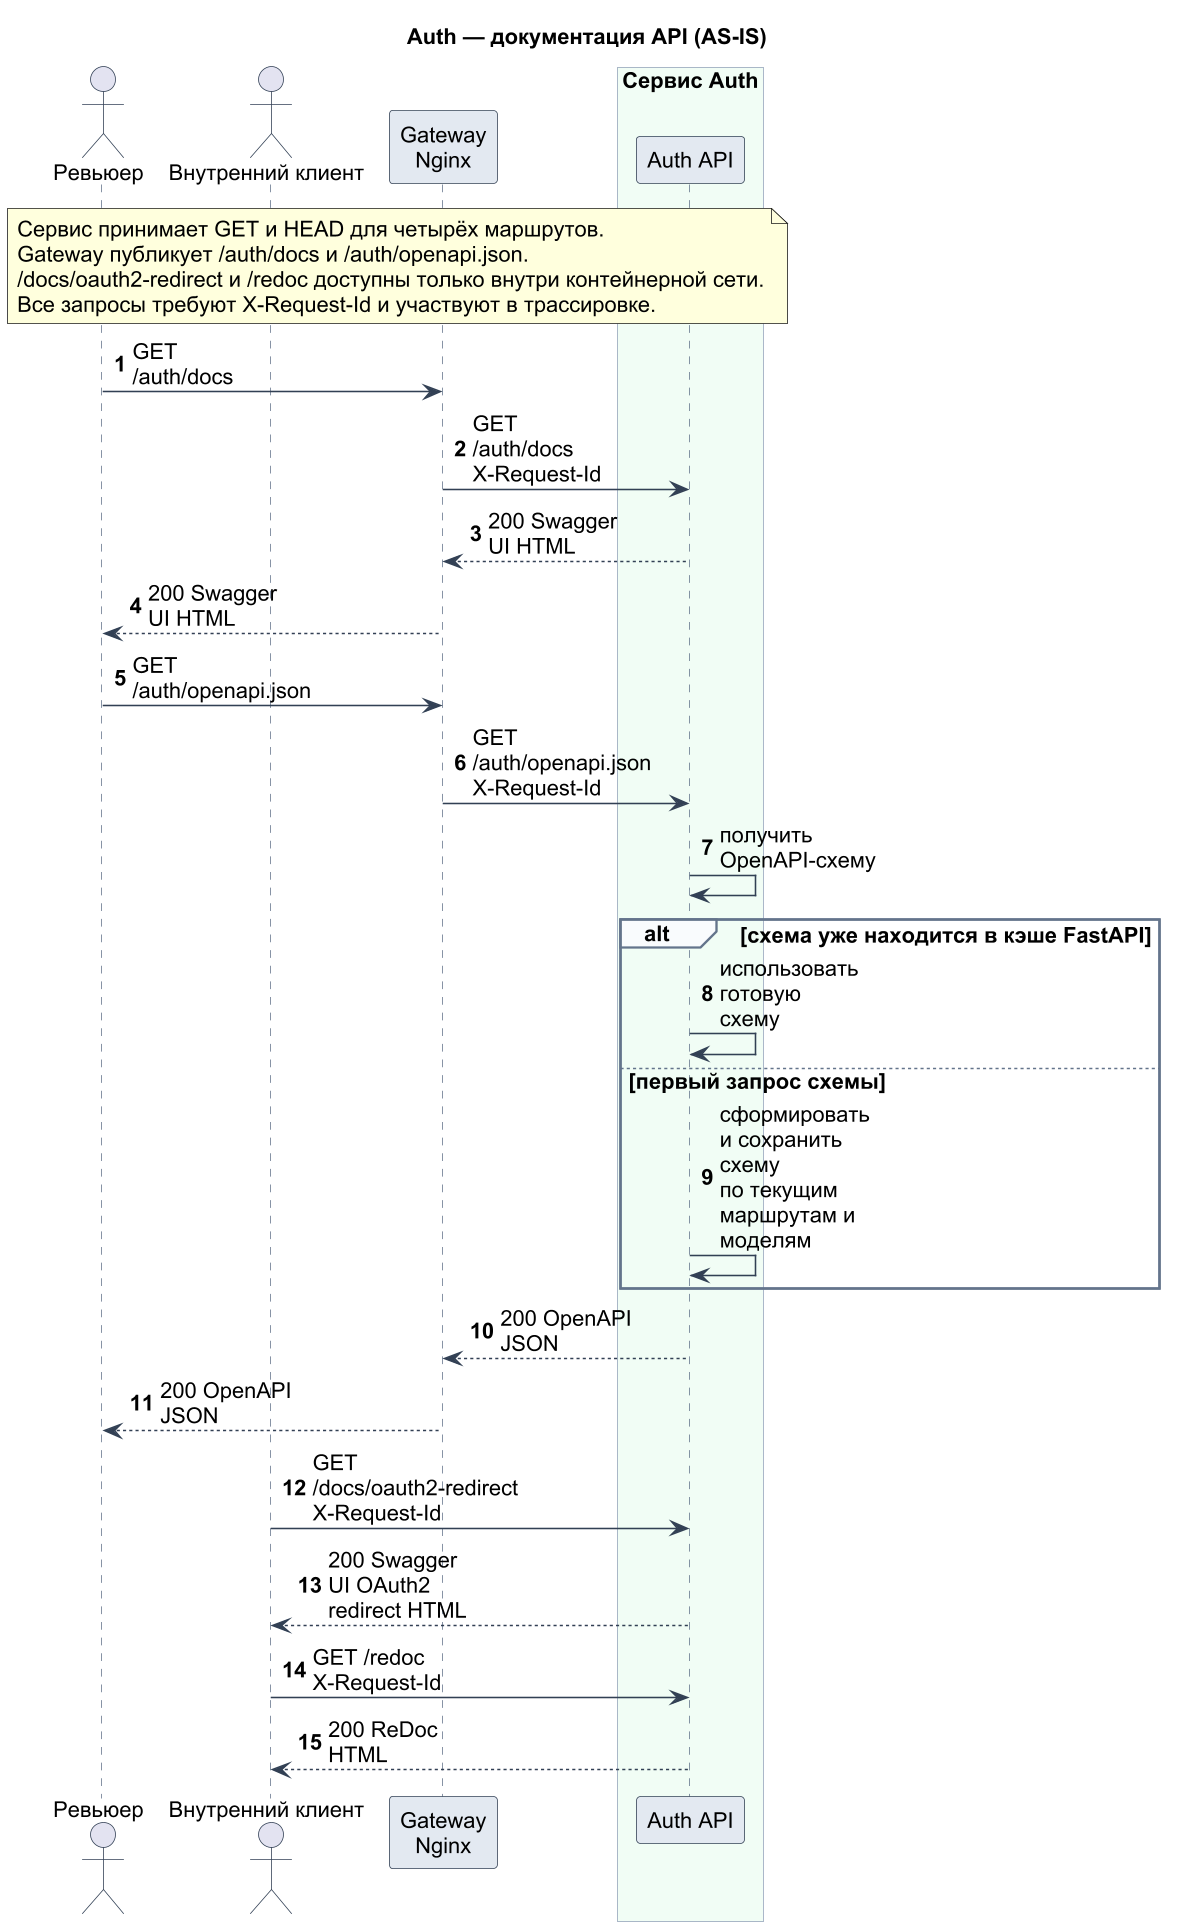

The diagram above was rendered by PlantUML. Its source (embedded in the PNG):
@startuml auth-documentation-sequence-as-is

skinparam backgroundColor #FFFFFF
skinparam defaultFontName Arial
skinparam defaultFontSize 14
skinparam dpi 150
skinparam maxMessageSize 90
skinparam responseMessageBelowArrow true
skinparam sequence {
    ArrowColor #334155
    ActorBorderColor #334155
    LifeLineBorderColor #64748B
    LifeLineBackgroundColor #F8FAFC
    ParticipantBorderColor #334155
    ParticipantBackgroundColor #E2E8F0
    BoxBorderColor #94A3B8
    BoxBackgroundColor #F8FAFC
    GroupBorderColor #64748B
    GroupBackgroundColor #F8FAFC
}

title Auth — документация API (AS-IS)

autonumber

actor "Ревьюер" as reviewer
actor "Внутренний клиент" as internal
participant "Gateway\nNginx" as gateway

box "Сервис Auth" #F0FDF4
    participant "Auth API" as auth
end box

note over reviewer, auth
  Сервис принимает GET и HEAD для четырёх маршрутов.
  Gateway публикует /auth/docs и /auth/openapi.json.
  /docs/oauth2-redirect и /redoc доступны только внутри контейнерной сети.
  Все запросы требуют X-Request-Id и участвуют в трассировке.
end note

reviewer -> gateway: GET /auth/docs
gateway -> auth: GET /auth/docs\nX-Request-Id
auth --> gateway: 200 Swagger UI HTML
gateway --> reviewer: 200 Swagger UI HTML

reviewer -> gateway: GET /auth/openapi.json
gateway -> auth: GET /auth/openapi.json\nX-Request-Id
auth -> auth: получить OpenAPI-схему
alt схема уже находится в кэше FastAPI
    auth -> auth: использовать готовую схему
else первый запрос схемы
    auth -> auth: сформировать и сохранить схему\nпо текущим маршрутам и моделям
end
auth --> gateway: 200 OpenAPI JSON
gateway --> reviewer: 200 OpenAPI JSON

internal -> auth: GET /docs/oauth2-redirect\nX-Request-Id
auth --> internal: 200 Swagger UI OAuth2 redirect HTML

internal -> auth: GET /redoc\nX-Request-Id
auth --> internal: 200 ReDoc HTML

@enduml